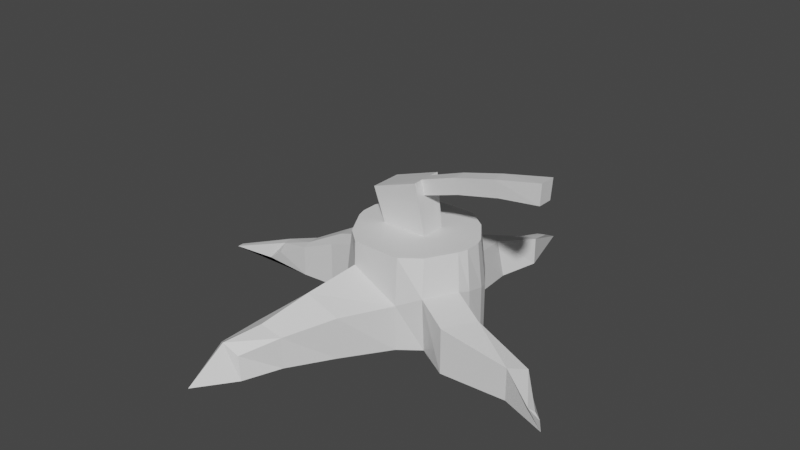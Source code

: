 # Source: stump_and_axe.blend  (saved by Blender 2.93.21; exported with 4.5.12 LTS)
import bpy
from mathutils import Matrix  # noqa: F401  (used for matrix-valued properties, if any)

bpy.ops.wm.read_factory_settings(use_empty=True)
scene = bpy.context.scene
scene.name = 'Scene'

# ---- collections
col_collection = bpy.data.collections.new('Collection'); scene.collection.children.link(col_collection)

# ---- materials (node trees are filled in below, after node groups)
mat_material_001 = bpy.data.materials.new('Material.001')
mat_material_001.use_transparent_shadow = False

# ---- material node trees
mat_material_001.use_nodes = True; mat_material_001.node_tree.nodes.clear()
_N = mat_material_001.node_tree.nodes; _L = mat_material_001.node_tree.links
n0 = _N.new('ShaderNodeBsdfPrincipled'); n0.name = 'Principled BSDF'; n0.location = (10, 300)
n0.distribution = 'GGX'
n0.subsurface_method = 'BURLEY'
n0.inputs[3].default_value = 1.45
n0.inputs[27].default_value = (0.0, 0.0, 0.0, 1.0)
n0.inputs[28].default_value = 1.0
n1 = _N.new('ShaderNodeOutputMaterial'); n1.name = 'Material Output'; n1.location = (300, 300)
_L.new(n0.outputs[0], n1.inputs[0])
n1.is_active_output = True

# ---- world
world_world = bpy.data.worlds.new('World'); scene.world = world_world
world_world.use_nodes = True; world_world.node_tree.nodes.clear()
_N = world_world.node_tree.nodes; _L = world_world.node_tree.links
n0 = _N.new('ShaderNodeOutputWorld'); n0.name = 'World Output'; n0.location = (300, 300)
n1 = _N.new('ShaderNodeBackground'); n1.name = 'Background'; n1.location = (10, 300)
n1.inputs[0].default_value = (0.05088, 0.05088, 0.05088, 1.0)
_L.new(n1.outputs[0], n0.inputs[0])
n0.is_active_output = True
world_world.color = (0.05088, 0.05088, 0.05088)
world_world.use_sun_shadow = False
world_world.sun_shadow_jitter_overblur = 0.0

# ---- meshes
me_cube = bpy.data.meshes.new('Cube')
me_cube.from_pydata([(-0.25, -0.25, -0.2503), (-0.2301, -0.2294, 0.25), (-0.25, 0.25, -0.2503), (-0.2301, 0.2305, 0.25), (0.25, -0.25, -0.2503), (0.2298, -0.2294, 0.25), (0.25, 0.25, -0.2503), (0.2298, 0.2305, 0.25), (-0.25, -0.25, -1.391e-08), (-0.25, 0.25, 1.391e-08), (0.25, 0.25, 1.391e-08), (0.2608, -0.2801, 0.05815), (-0.3436, 0.1175, -0.2503), (-0.3162, 0.1087, 0.25), (0.3454, 0.1175, -0.2503), (0.3175, 0.1087, 0.25), (0.3454, 0.1175, 6.538e-09), (-0.3436, 0.1175, 0.06784), (-0.3436, -0.08364, -0.2503), (0.3175, -0.07635, 0.25), (0.3561, -0.1138, 0.05815), (-0.3162, -0.07635, 0.25), (0.3454, -0.08364, -0.2503), (-0.3436, -0.08364, 0.06784), (0.1392, 0.3302, -0.2503), (0.1278, 0.3042, 0.25), (0.1392, -0.335, -0.2503), (0.1278, -0.3075, 0.25), (0.1392, -0.335, -1.864e-08), (0.1392, 0.3302, 1.837e-08), (0.09213, 0.08349, 0.25), (0.1004, 0.09014, -0.2503), (0.09213, -0.05559, 0.25), (0.1004, -0.06107, -0.2503), (-0.1502, 0.3302, -0.2503), (-0.1383, -0.3075, 0.25), (-0.1346, -0.3178, 0.125), (-0.1096, 0.09014, -0.2503), (-0.1096, -0.06107, -0.2503), (-0.1383, 0.3042, 0.25), (-0.1502, -0.335, -0.2503), (-0.1502, 0.3302, 1.837e-08), (-0.1652, 0.08349, 0.25), (-0.1652, -0.05559, 0.25), (0.4334, -0.3551, -1.565e-08), (0.4334, -0.3551, -0.2503), (0.5287, -0.1888, -6.396e-09), (0.5287, -0.1888, -0.2503), (0.7963, -0.3338, -0.07173), (0.7963, -0.3338, -0.2503), (0.8485, -0.233, -0.1077), (0.8645, -0.215, -0.2503), (0.9687, -0.4129, -0.1655), (1.051, -0.4244, -0.2503), (0.9853, -0.3741, -0.2015), (1.001, -0.3561, -0.2503), (-0.05998, 0.6138, -0.05574), (0.07398, 0.6138, -0.05574), (0.1216, 0.611, -0.2503), (-0.1326, 0.611, -0.2503), (0.07648, 0.8367, -0.1111), (0.1764, 0.8361, -0.09504), (0.1764, 0.8361, -0.2503), (0.03376, 0.8345, -0.2503), (0.09061, 0.9893, -0.1517), (0.1433, 0.9902, -0.1404), (0.07979, 1.186, -0.2503), (0.03627, 1.115, -0.2503), (-0.5316, -0.06614, 3.836e-10), (-0.536, 0.1722, -0.03518), (-0.5217, 0.1846, -0.2503), (-0.5316, -0.06614, -0.2503), (-0.7234, -0.0794, -0.07899), (-0.7234, 0.06207, -0.07899), (-0.7234, 0.06207, -0.2503), (-0.7234, -0.0794, -0.2503), (-0.9172, -0.07476, -0.1772), (-0.9436, 0.06626, -0.1646), (-1.014, 0.01933, -0.2503), (-1.014, -0.06156, -0.2503), (-0.3416, -0.499, -0.2503), (-0.3044, -0.5218, -0.04299), (-0.202, -0.5831, 0.05826), (-0.2418, -0.5839, -0.2503), (-0.02988, -0.5765, -0.2503), (-0.01399, -0.5848, -0.01204), (-0.3728, -0.7526, -0.2503), (-0.3728, -0.7526, -0.08057), (-0.2897, -0.8145, -0.04121), (-0.3067, -0.8088, -0.2503), (-0.1709, -0.8032, -0.2503), (-0.1709, -0.8032, -0.07774), (-0.4055, -0.9681, -0.2503), (-0.4063, -0.9707, -0.1124), (-0.3486, -1.011, -0.073), (-0.394, -1.203, -0.2503), (-0.2476, -1.004, -0.2503), (-0.2745, -0.9891, -0.129), (-0.2309, 0.1211, 0.43), (0.04156, 0.1073, 0.5283), (-0.2297, -0.05764, 0.431), (0.04284, -0.07148, 0.5292), (0.06016, -0.0659, 0.4311), (-0.207, -0.05692, 0.3674), (-0.2079, 0.1079, 0.3668), (0.05934, 0.09891, 0.4305), (-0.3314, 0.05941, 0.25), (0.3642, 0.06396, -0.2503), (-0.3588, 0.06396, 0.1037), (-0.3436, 0.06396, -0.2503), (0.3363, 0.05941, 0.25), (0.3671, 0.05595, 0.01548), (0.1004, 0.04989, -0.2503), (0.09213, 0.04647, 0.25), (-0.1096, 0.04989, -0.2503), (-0.1652, 0.04647, 0.25), (-0.5315, 0.1029, 0.03287), (-0.5325, 0.06396, -0.2503), (-0.7219, 0.02522, -0.06254), (-0.7234, 0.02441, -0.2503), (-0.9421, 0.02549, -0.1436), (-1.256, -0.05148, -0.2503), (0.03916, 0.05443, 0.5294), (-0.2306, 0.07353, 0.4303), (0.05384, 0.05057, 0.448), (-0.2076, 0.06402, 0.3669), (-0.3436, -0.02909, -0.2503), (0.3363, -0.02617, 0.25), (0.3721, -0.05103, 0.04238), (0.1004, -0.02006, -0.2503), (0.09213, -0.01787, 0.25), (-0.1096, -0.02006, -0.2503), (-0.1652, -0.01787, 0.25), (-0.5325, -0.02909, -0.2503), (-0.7234, -0.04103, -0.2503), (-1.256, -0.0889, -0.2503), (0.03965, -0.01435, 0.5298), (-0.23, -0.009162, 0.4307), (0.05416, -0.01285, 0.4482), (-0.3314, -0.02617, 0.25), (0.3642, -0.02909, -0.2503), (-0.3588, -0.02909, 0.1037), (-0.5315, 0.009852, 0.03287), (-0.7219, -0.04023, -0.06254), (-0.9291, -0.02655, -0.144), (-0.2073, -0.01222, 0.3672), (0.7222, 0.0626, 0.6012), (0.7262, 0.07052, 0.7133), (0.7275, -0.02285, 0.7158), (0.7232, -0.0235, 0.6034), (0.2564, 0.0557, 0.5136), (0.2575, -0.01153, 0.5129), (0.2372, -0.01459, 0.598), (0.2359, 0.05832, 0.5986), (0.4929, 0.05239, 0.5727), (0.4678, -0.0242, 0.6603), (0.4949, -0.0193, 0.571), (0.4655, 0.05355, 0.6619)], [], [(17, 13, 3, 9), (29, 25, 7, 10), (20, 19, 5, 11), (36, 35, 1, 8), (33, 22, 4, 26), (43, 21, 1, 35), (26, 28, 85, 84), (4, 22, 47, 45), (24, 29, 10, 6), (12, 17, 9, 2), (126, 18, 71, 133), (6, 10, 16, 14), (39, 3, 13, 42), (24, 6, 14, 31), (10, 7, 15, 16), (108, 106, 13, 17), (8, 1, 21, 23), (0, 8, 23, 18), (140, 128, 20, 22), (132, 139, 21, 43), (129, 140, 22, 33), (128, 127, 19, 20), (131, 129, 33, 38), (127, 130, 32, 19), (34, 24, 31, 37), (7, 25, 30, 15), (34, 41, 56, 59), (4, 11, 28, 26), (19, 32, 27, 5), (38, 33, 26, 40), (11, 5, 27, 28), (41, 39, 25, 29), (9, 3, 39, 41), (18, 38, 40, 0), (2, 9, 41, 34), (2, 34, 37, 12), (126, 131, 38, 18), (103, 102, 101, 100), (25, 39, 42, 30), (0, 40, 83, 80), (32, 43, 35, 27), (28, 27, 35, 36), (47, 46, 50, 51), (20, 11, 44, 46), (11, 4, 45, 44), (22, 20, 46, 47), (50, 48, 52, 54), (46, 44, 48, 50), (45, 47, 51, 49), (44, 45, 49, 48), (55, 54, 52, 53), (49, 51, 55, 53), (48, 49, 53, 52), (51, 50, 54, 55), (57, 58, 62, 61), (24, 34, 59, 58), (41, 29, 57, 56), (29, 24, 58, 57), (62, 63, 67, 66), (58, 59, 63, 62), (56, 57, 61, 60), (59, 56, 60, 63), (67, 64, 65, 66), (60, 61, 65, 64), (63, 60, 64, 67), (61, 62, 66, 65), (133, 71, 75, 134), (18, 23, 68, 71), (17, 12, 70, 69), (108, 17, 69, 116), (134, 75, 79, 135), (116, 69, 73, 118), (71, 68, 72, 75), (69, 70, 74, 73), (121, 120, 77, 78), (118, 73, 77, 120), (75, 72, 76, 79), (73, 74, 78, 77), (83, 84, 90, 89), (85, 82, 88, 91), (40, 26, 84, 83), (28, 36, 82, 85), (36, 8, 81, 82), (8, 0, 80, 81), (90, 91, 97, 96), (86, 89, 95, 92), (81, 80, 86, 87), (80, 83, 89, 86), (84, 85, 91, 90), (82, 81, 87, 88), (95, 94, 93, 92), (96, 97, 94, 95), (88, 87, 93, 94), (91, 88, 94, 97), (89, 90, 96, 95), (87, 86, 92, 93), (136, 137, 100, 101), (105, 104, 98, 99), (145, 103, 100, 137), (124, 105, 99, 122), (113, 30, 105, 124), (132, 43, 103, 145), (30, 42, 104, 105), (43, 32, 102, 103), (42, 115, 125, 104), (130, 113, 124, 138), (156, 154, 146, 149), (104, 125, 123, 98), (99, 98, 123, 122), (143, 118, 120, 144), (135, 144, 120, 121), (142, 116, 118, 143), (74, 119, 121, 78), (141, 108, 116, 142), (70, 117, 119, 74), (12, 37, 114, 109), (15, 30, 113, 110), (37, 31, 112, 114), (16, 15, 110, 111), (31, 14, 107, 112), (42, 13, 106, 115), (14, 16, 111, 107), (141, 139, 106, 108), (12, 109, 117, 70), (23, 21, 139, 141), (23, 141, 142, 68), (68, 142, 143, 72), (79, 76, 144, 135), (72, 143, 144, 76), (102, 138, 136, 101), (32, 130, 138, 102), (115, 132, 145, 125), (125, 145, 137, 123), (122, 123, 137, 136), (119, 134, 135, 121), (117, 133, 134, 119), (109, 114, 131, 126), (110, 113, 130, 127), (114, 112, 129, 131), (111, 110, 127, 128), (112, 107, 140, 129), (115, 106, 139, 132), (107, 111, 128, 140), (109, 126, 133, 117), (149, 146, 147, 148), (157, 155, 148, 147), (154, 157, 147, 146), (155, 156, 149, 148), (136, 138, 151, 152), (124, 122, 153, 150), (122, 136, 152, 153), (138, 124, 150, 151), (152, 151, 156, 155), (150, 153, 157, 154), (153, 152, 155, 157), (151, 150, 154, 156)])
_uv = me_cube.uv_layers.new(name='UVMap')
_uv.uv.foreach_set('vector', [0.01676, 0.3533, 0.01671, 0.3534, 0.01673, 0.3533, 0.01678, 0.3532, 0.01679, 0.3529, 0.01678, 0.3532, 0.0168, 0.3532, 0.01679, 0.3531, 0.01679, 0.3536, 0.01683, 0.3536, 0.01681, 0.3537, 0.01678, 0.3537, 0.01679, 0.3539, 0.01677, 0.3538, 0.01674, 0.3538, 0.01677, 0.3539, 0.01676, 0.3536, 0.01678, 0.3536, 0.01678, 0.3537, 0.01679, 0.3539, 0.01671, 0.3537, 0.01672, 0.3536, 0.01674, 0.3538, 0.01677, 0.3538, 0.01679, 0.3539, 0.01676, 0.3539, 0.01677, 0.3542, 0.01677, 0.3542, 0.01678, 0.3537, 0.01678, 0.3536, 0.01678, 0.3536, 0.01678, 0.3537, 0.0168, 0.3529, 0.01679, 0.3529, 0.01679, 0.3531, 0.0168, 0.3531, 0.01681, 0.3533, 0.01676, 0.3533, 0.01678, 0.3532, 0.01679, 0.3532, 0.0168, 0.3536, 0.01679, 0.3537, 0.0168, 0.3535, 0.0168, 0.3535, 0.0168, 0.3531, 0.01679, 0.3531, 0.01678, 0.3533, 0.01679, 0.3532, 0.01676, 0.3532, 0.01673, 0.3533, 0.01671, 0.3534, 0.01668, 0.3533, 0.0168, 0.3529, 0.0168, 0.3531, 0.01679, 0.3532, 0.01678, 0.3532, 0.01679, 0.3531, 0.0168, 0.3532, 0.01682, 0.3533, 0.01678, 0.3533, 0.01675, 0.3534, 0.01671, 0.3534, 0.01671, 0.3534, 0.01676, 0.3533, 0.01677, 0.3539, 0.01674, 0.3538, 0.01672, 0.3536, 0.01675, 0.3537, 0.01678, 0.3539, 0.01677, 0.3539, 0.01675, 0.3537, 0.01679, 0.3537, 0.01678, 0.3535, 0.01678, 0.3535, 0.01679, 0.3536, 0.01678, 0.3536, 0.01663, 0.3536, 0.01671, 0.3536, 0.01672, 0.3536, 0.01671, 0.3537, 0.01677, 0.3535, 0.01678, 0.3535, 0.01678, 0.3536, 0.01676, 0.3536, 0.01678, 0.3535, 0.01683, 0.3535, 0.01683, 0.3536, 0.01679, 0.3536, 0.0168, 0.3535, 0.01677, 0.3535, 0.01676, 0.3536, 0.01679, 0.3536, 0.01683, 0.3535, 0.01689, 0.3535, 0.01685, 0.3537, 0.01683, 0.3536, 0.01679, 0.3529, 0.0168, 0.3529, 0.01678, 0.3532, 0.01682, 0.3532, 0.0168, 0.3532, 0.01678, 0.3532, 0.01681, 0.3532, 0.01682, 0.3533, 0.01679, 0.3529, 0.01679, 0.353, 0.01676, 0.3525, 0.01678, 0.3524, 0.01678, 0.3537, 0.01678, 0.3537, 0.01676, 0.3539, 0.01679, 0.3539, 0.01683, 0.3536, 0.01685, 0.3537, 0.0168, 0.3537, 0.01681, 0.3537, 0.01679, 0.3536, 0.01676, 0.3536, 0.01679, 0.3539, 0.01673, 0.354, 0.01678, 0.3537, 0.01681, 0.3537, 0.0168, 0.3537, 0.01676, 0.3539, 0.01679, 0.353, 0.01676, 0.3532, 0.01678, 0.3532, 0.01679, 0.3529, 0.01678, 0.3532, 0.01673, 0.3533, 0.01676, 0.3532, 0.01679, 0.353, 0.01679, 0.3537, 0.01679, 0.3536, 0.01673, 0.354, 0.01678, 0.3539, 0.01679, 0.3532, 0.01678, 0.3532, 0.01679, 0.353, 0.01679, 0.3529, 0.01679, 0.3532, 0.01679, 0.3529, 0.01682, 0.3532, 0.01681, 0.3533, 0.0168, 0.3536, 0.0168, 0.3535, 0.01679, 0.3536, 0.01679, 0.3537, 0.9816, 0.891, 0.985, 0.8908, 0.984, 0.8918, 0.9822, 0.8916, 0.01678, 0.3532, 0.01676, 0.3532, 0.01668, 0.3533, 0.01681, 0.3532, 0.01678, 0.3539, 0.01673, 0.354, 0.01671, 0.3544, 0.01676, 0.3543, 0.01685, 0.3537, 0.01671, 0.3537, 0.01677, 0.3538, 0.0168, 0.3537, 0.01676, 0.3539, 0.0168, 0.3537, 0.01677, 0.3538, 0.01679, 0.3539, 0.01678, 0.3536, 0.01678, 0.3536, 0.01678, 0.3536, 0.01678, 0.3536, 0.01679, 0.3536, 0.01678, 0.3537, 0.01678, 0.3537, 0.01678, 0.3536, 0.01678, 0.3537, 0.01678, 0.3537, 0.01678, 0.3537, 0.01678, 0.3537, 0.01678, 0.3536, 0.01679, 0.3536, 0.01678, 0.3536, 0.01678, 0.3536, 0.01678, 0.3536, 0.01678, 0.3536, 0.01678, 0.3536, 0.01678, 0.3536, 0.01678, 0.3536, 0.01678, 0.3537, 0.01678, 0.3536, 0.01678, 0.3536, 0.01678, 0.3537, 0.01678, 0.3536, 0.01678, 0.3536, 0.01678, 0.3536, 0.01678, 0.3537, 0.01678, 0.3537, 0.01678, 0.3536, 0.01678, 0.3536, 0.01678, 0.3536, 0.01678, 0.3536, 0.01678, 0.3536, 0.01678, 0.3536, 0.01678, 0.3536, 0.01678, 0.3536, 0.01678, 0.3536, 0.01678, 0.3536, 0.01678, 0.3536, 0.01678, 0.3536, 0.01678, 0.3536, 0.01678, 0.3536, 0.01678, 0.3536, 0.01678, 0.3536, 0.01678, 0.3536, 0.01678, 0.3536, 0.01684, 0.3523, 0.01683, 0.3523, 0.01681, 0.3518, 0.01686, 0.3517, 0.0168, 0.3529, 0.01679, 0.3529, 0.01678, 0.3524, 0.01683, 0.3523, 0.01679, 0.353, 0.01679, 0.3529, 0.01684, 0.3523, 0.01676, 0.3525, 0.01679, 0.3529, 0.0168, 0.3529, 0.01683, 0.3523, 0.01684, 0.3523, 0.01681, 0.3518, 0.01681, 0.3518, 0.01705, 0.3494, 0.01689, 0.3483, 0.01683, 0.3523, 0.01678, 0.3524, 0.01681, 0.3518, 0.01681, 0.3518, 0.01676, 0.3525, 0.01684, 0.3523, 0.01686, 0.3517, 0.0168, 0.3517, 0.01678, 0.3524, 0.01676, 0.3525, 0.0168, 0.3517, 0.01681, 0.3518, 0.01705, 0.3494, 0.01678, 0.3509, 0.01685, 0.3509, 0.01689, 0.3483, 0.0168, 0.3517, 0.01686, 0.3517, 0.01685, 0.3509, 0.01678, 0.3509, 0.01681, 0.3518, 0.0168, 0.3517, 0.01678, 0.3509, 0.01705, 0.3494, 0.01686, 0.3517, 0.01681, 0.3518, 0.01689, 0.3483, 0.01685, 0.3509, 0.0168, 0.3535, 0.0168, 0.3535, 0.01679, 0.3535, 0.01679, 0.3535, 0.01679, 0.3537, 0.01675, 0.3537, 0.01677, 0.3536, 0.0168, 0.3535, 0.01676, 0.3533, 0.01681, 0.3533, 0.01679, 0.3534, 0.01677, 0.3534, 0.01675, 0.3534, 0.01676, 0.3533, 0.01677, 0.3534, 0.01677, 0.3535, 0.01679, 0.3535, 0.01679, 0.3535, 0.01679, 0.3535, 0.01679, 0.3535, 0.01677, 0.3535, 0.01677, 0.3534, 0.01678, 0.3535, 0.01678, 0.3535, 0.0168, 0.3535, 0.01677, 0.3536, 0.01678, 0.3535, 0.01679, 0.3535, 0.01677, 0.3534, 0.01679, 0.3534, 0.01679, 0.3535, 0.01678, 0.3535, 0.01679, 0.3535, 0.01679, 0.3535, 0.01679, 0.3535, 0.01679, 0.3535, 0.01678, 0.3535, 0.01678, 0.3535, 0.01679, 0.3535, 0.01679, 0.3535, 0.01679, 0.3535, 0.01678, 0.3535, 0.01679, 0.3535, 0.01679, 0.3535, 0.01678, 0.3535, 0.01679, 0.3535, 0.01679, 0.3535, 0.01679, 0.3535, 0.01671, 0.3544, 0.01677, 0.3542, 0.01671, 0.3547, 0.01666, 0.3548, 0.01677, 0.3542, 0.0168, 0.3543, 0.01678, 0.3548, 0.01677, 0.3547, 0.01673, 0.354, 0.01679, 0.3539, 0.01677, 0.3542, 0.01671, 0.3544, 0.01676, 0.3539, 0.01679, 0.3539, 0.0168, 0.3543, 0.01677, 0.3542, 0.01679, 0.3539, 0.01677, 0.3539, 0.01677, 0.3543, 0.0168, 0.3543, 0.01677, 0.3539, 0.01678, 0.3539, 0.01676, 0.3543, 0.01677, 0.3543, 0.01671, 0.3547, 0.01677, 0.3547, 0.01669, 0.3554, 0.01648, 0.3556, 0.01679, 0.3547, 0.01666, 0.3548, 0.0167, 0.3572, 0.01705, 0.3557, 0.01677, 0.3543, 0.01676, 0.3543, 0.01679, 0.3547, 0.01676, 0.3548, 0.01676, 0.3543, 0.01671, 0.3544, 0.01666, 0.3548, 0.01679, 0.3547, 0.01677, 0.3542, 0.01677, 0.3542, 0.01677, 0.3547, 0.01671, 0.3547, 0.0168, 0.3543, 0.01677, 0.3543, 0.01676, 0.3548, 0.01678, 0.3548, 0.0167, 0.3572, 0.0168, 0.3555, 0.01685, 0.3554, 0.01705, 0.3557, 0.01648, 0.3556, 0.01669, 0.3554, 0.0168, 0.3555, 0.0167, 0.3572, 0.01678, 0.3548, 0.01676, 0.3548, 0.01685, 0.3554, 0.0168, 0.3555, 0.01677, 0.3547, 0.01678, 0.3548, 0.0168, 0.3555, 0.01669, 0.3554, 0.01666, 0.3548, 0.01671, 0.3547, 0.01648, 0.3556, 0.0167, 0.3572, 0.01676, 0.3548, 0.01679, 0.3547, 0.01705, 0.3557, 0.01685, 0.3554, 0.984, 0.8922, 0.982, 0.892, 0.9822, 0.8916, 0.984, 0.8918, 0.9848, 0.8942, 0.9816, 0.8936, 0.9822, 0.8931, 0.9839, 0.893, 0.9812, 0.8916, 0.9816, 0.891, 0.9822, 0.8916, 0.982, 0.892, 0.985, 0.893, 0.9848, 0.8942, 0.9839, 0.893, 0.984, 0.8927, 0.9945, 0.8955, 0.9935, 0.8978, 0.9848, 0.8942, 0.985, 0.893, 0.9741, 0.8882, 0.9761, 0.8858, 0.9816, 0.891, 0.9812, 0.8916, 0.9935, 0.8978, 0.9742, 0.8981, 0.9816, 0.8936, 0.9848, 0.8942, 0.9761, 0.8858, 0.9939, 0.8883, 0.985, 0.8908, 0.9816, 0.891, 0.9742, 0.8981, 0.9727, 0.8948, 0.9811, 0.8929, 0.9816, 0.8936, 0.9945, 0.8907, 0.9945, 0.8955, 0.985, 0.893, 0.9851, 0.892, 0.05079, 0.5184, 0.0508, 0.5184, 0.05079, 0.5184, 0.05079, 0.5184, 0.9816, 0.8936, 0.9811, 0.8929, 0.9821, 0.8927, 0.9822, 0.8931, 0.9839, 0.893, 0.9822, 0.8931, 0.9821, 0.8927, 0.984, 0.8927, 0.01678, 0.3535, 0.01678, 0.3535, 0.01679, 0.3535, 0.01679, 0.3535, 0.01679, 0.3535, 0.01679, 0.3535, 0.01679, 0.3535, 0.01679, 0.3535, 0.01677, 0.3535, 0.01677, 0.3535, 0.01678, 0.3535, 0.01678, 0.3535, 0.01679, 0.3535, 0.01679, 0.3535, 0.01679, 0.3535, 0.01679, 0.3535, 0.01675, 0.3536, 0.01675, 0.3534, 0.01677, 0.3535, 0.01677, 0.3535, 0.01679, 0.3534, 0.0168, 0.3535, 0.01679, 0.3535, 0.01679, 0.3535, 0.01681, 0.3533, 0.01682, 0.3532, 0.0168, 0.3534, 0.01681, 0.3534, 0.01682, 0.3533, 0.01681, 0.3532, 0.01688, 0.3534, 0.01682, 0.3534, 0.01682, 0.3532, 0.01678, 0.3532, 0.01678, 0.3533, 0.0168, 0.3534, 0.01678, 0.3533, 0.01682, 0.3533, 0.01682, 0.3534, 0.01679, 0.3534, 0.01678, 0.3532, 0.01679, 0.3532, 0.01678, 0.3533, 0.01678, 0.3533, 0.01668, 0.3533, 0.01671, 0.3534, 0.01671, 0.3534, 0.01662, 0.3534, 0.01679, 0.3532, 0.01678, 0.3533, 0.01679, 0.3534, 0.01678, 0.3533, 0.01675, 0.3536, 0.01671, 0.3536, 0.01671, 0.3534, 0.01675, 0.3534, 0.01681, 0.3533, 0.01681, 0.3534, 0.0168, 0.3535, 0.01679, 0.3534, 0.01675, 0.3537, 0.01672, 0.3536, 0.01671, 0.3536, 0.01675, 0.3536, 0.01675, 0.3537, 0.01675, 0.3536, 0.01677, 0.3535, 0.01677, 0.3536, 0.01677, 0.3536, 0.01677, 0.3535, 0.01678, 0.3535, 0.01678, 0.3535, 0.01679, 0.3535, 0.01679, 0.3535, 0.01679, 0.3535, 0.01679, 0.3535, 0.01678, 0.3535, 0.01678, 0.3535, 0.01679, 0.3535, 0.01679, 0.3535, 0.985, 0.8908, 0.9851, 0.892, 0.984, 0.8922, 0.984, 0.8918, 0.9939, 0.8883, 0.9945, 0.8907, 0.9851, 0.892, 0.985, 0.8908, 0.9727, 0.8948, 0.9741, 0.8882, 0.9812, 0.8916, 0.9811, 0.8929, 0.9811, 0.8929, 0.9812, 0.8916, 0.982, 0.892, 0.9821, 0.8927, 0.984, 0.8927, 0.9821, 0.8927, 0.982, 0.892, 0.984, 0.8922, 0.01679, 0.3535, 0.01679, 0.3535, 0.01679, 0.3535, 0.01679, 0.3535, 0.0168, 0.3535, 0.0168, 0.3535, 0.01679, 0.3535, 0.01679, 0.3535, 0.01681, 0.3534, 0.0168, 0.3534, 0.0168, 0.3535, 0.0168, 0.3536, 0.01682, 0.3534, 0.01688, 0.3534, 0.01689, 0.3535, 0.01683, 0.3535, 0.0168, 0.3534, 0.01678, 0.3533, 0.01677, 0.3535, 0.0168, 0.3535, 0.01679, 0.3534, 0.01682, 0.3534, 0.01683, 0.3535, 0.01678, 0.3535, 0.01678, 0.3533, 0.01678, 0.3533, 0.01678, 0.3535, 0.01677, 0.3535, 0.01662, 0.3534, 0.01671, 0.3534, 0.01671, 0.3536, 0.01663, 0.3536, 0.01678, 0.3533, 0.01679, 0.3534, 0.01678, 0.3535, 0.01678, 0.3535, 0.01681, 0.3534, 0.0168, 0.3536, 0.0168, 0.3535, 0.0168, 0.3535, 0.05079, 0.5184, 0.05079, 0.5184, 0.05079, 0.5184, 0.05078, 0.5184, 0.05079, 0.5184, 0.05078, 0.5184, 0.05078, 0.5184, 0.05079, 0.5184, 0.0508, 0.5184, 0.05079, 0.5184, 0.05079, 0.5184, 0.05079, 0.5184, 0.05078, 0.5184, 0.05079, 0.5184, 0.05079, 0.5184, 0.05078, 0.5184, 0.04424, 0.5255, 0.04595, 0.5104, 0.05069, 0.5184, 0.05078, 0.5184, 0.05636, 0.5103, 0.05636, 0.5258, 0.05084, 0.5184, 0.05075, 0.5183, 0.05636, 0.5258, 0.04424, 0.5255, 0.05078, 0.5184, 0.05084, 0.5184, 0.04595, 0.5104, 0.05636, 0.5103, 0.05075, 0.5183, 0.05069, 0.5184, 0.05078, 0.5184, 0.05069, 0.5184, 0.05079, 0.5184, 0.05078, 0.5184, 0.05075, 0.5183, 0.05084, 0.5184, 0.05079, 0.5184, 0.0508, 0.5184, 0.05084, 0.5184, 0.05078, 0.5184, 0.05078, 0.5184, 0.05079, 0.5184, 0.05069, 0.5184, 0.05075, 0.5183, 0.0508, 0.5184, 0.05079, 0.5184])
me_cube.materials.append(mat_material_001)
me_cube.use_remesh_fix_poles = True
me_cube.use_remesh_preserve_attributes = False
me_cube.update()

# ---- objects
ob_cube = bpy.data.objects.new('Cube', me_cube)

# ---- transforms, parenting, visibility, modifiers, constraints
ob_cube.location = (-0.08533, -8.598e-09, 0.2551)

# ---- collection membership
col_collection.objects.link(ob_cube)

# ---- scene / render settings (as saved in the file)
scene.frame_start = 1; scene.frame_end = 250; scene.frame_set(1)
scene.render.engine = 'BLENDER_EEVEE_NEXT'
scene.cycles.use_denoising = False
scene.cycles.samples = 128
scene.cycles.sampling_pattern = 'TABULATED_SOBOL'
scene.cycles.use_adaptive_sampling = False
scene.cycles.use_light_tree = False
scene.view_settings.view_transform = 'Filmic'
bpy.context.view_layer.update()

# ---- added for rendering (the .blend has no active camera and no usable light): camera, sun
cam_auto = bpy.data.cameras.new('AutoCamera')
cam_auto.lens = 50.0
cam_auto.sensor_width = 36.0
cam_auto.clip_end = 1000.0
ob_auto_camera = bpy.data.objects.new('AutoCamera', cam_auto)
scene.collection.objects.link(ob_auto_camera)
ob_auto_camera.location = (3.01241, -3.84902, 3.04827)
ob_auto_camera.rotation_euler = (1.09748, -7.21219e-08, 0.694738)
scene.camera = ob_auto_camera
light_auto_sun = bpy.data.lights.new('AutoSun', 'SUN')
light_auto_sun.energy = 3.0
light_auto_sun.angle = 0.0523599
ob_auto_sun = bpy.data.objects.new('AutoSun', light_auto_sun)
scene.collection.objects.link(ob_auto_sun)
ob_auto_sun.rotation_euler = (0.872665, 0.174533, 0.523599)
bpy.context.view_layer.update()
